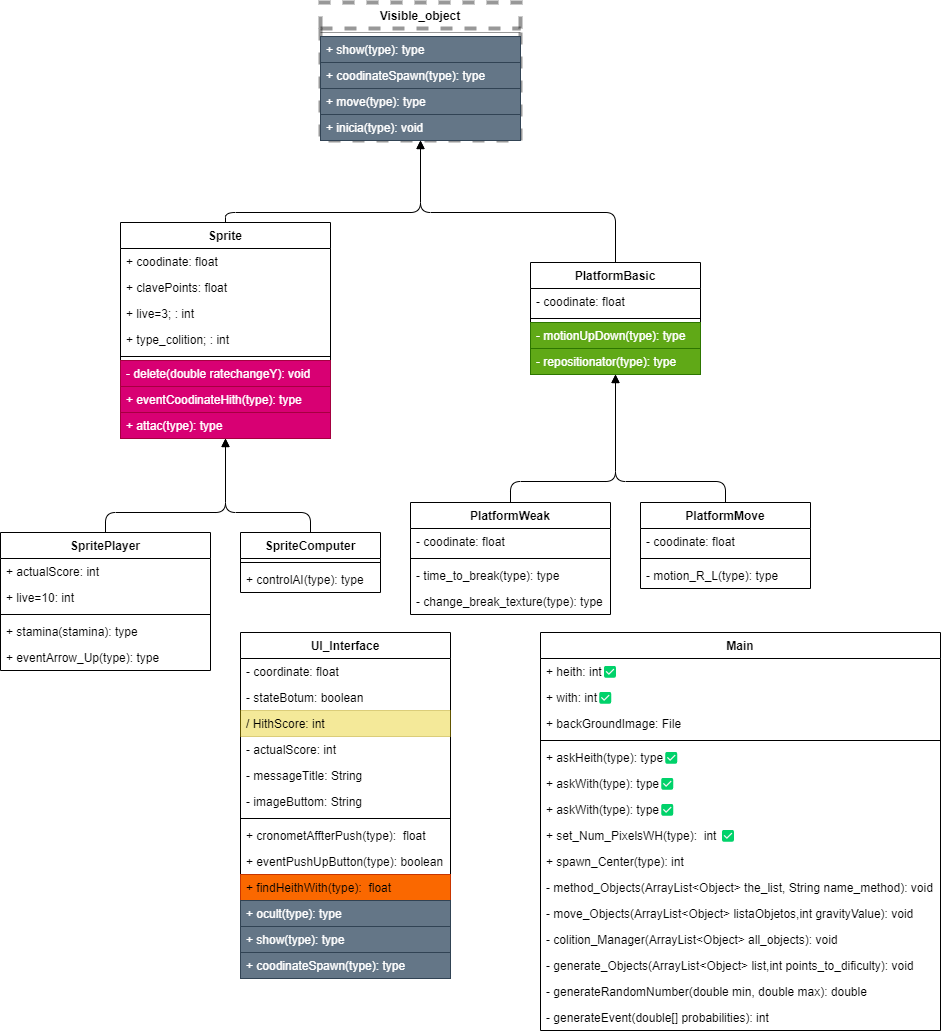

The diagram above was exported from draw.io. Its source (the exported page's mxGraphModel, read from the mxfile embedded in the PNG):
<mxGraphModel dx="497" dy="410" grid="1" gridSize="10" guides="1" tooltips="1" connect="1" arrows="1" fold="1" page="1" pageScale="1" pageWidth="850" pageHeight="1100" background="none" math="0" shadow="0">
  <root>
    <mxCell id="0" />
    <mxCell id="1" parent="0" />
    <mxCell id="186" style="edgeStyle=none;html=1;exitX=0.5;exitY=0;exitDx=0;exitDy=0;entryX=0.5;entryY=1;entryDx=0;entryDy=0;endArrow=block;endFill=1;" parent="1" source="8" target="179" edge="1">
      <mxGeometry relative="1" as="geometry">
        <Array as="points">
          <mxPoint x="645" y="220" />
          <mxPoint x="450" y="220" />
        </Array>
      </mxGeometry>
    </mxCell>
    <mxCell id="8" value="PlatformBasic&#10;" style="swimlane;fontStyle=1;align=center;verticalAlign=top;childLayout=stackLayout;horizontal=1;startSize=26;horizontalStack=0;resizeParent=1;resizeParentMax=0;resizeLast=0;collapsible=1;marginBottom=0;" parent="1" vertex="1">
      <mxGeometry x="560" y="270" width="170" height="112" as="geometry">
        <mxRectangle x="400" y="436" width="120" height="30" as="alternateBounds" />
      </mxGeometry>
    </mxCell>
    <mxCell id="9" value="- coodinate: float" style="text;strokeColor=none;fillColor=none;align=left;verticalAlign=top;spacingLeft=4;spacingRight=4;overflow=hidden;rotatable=0;points=[[0,0.5],[1,0.5]];portConstraint=eastwest;" parent="8" vertex="1">
      <mxGeometry y="26" width="170" height="26" as="geometry" />
    </mxCell>
    <mxCell id="10" value="" style="line;strokeWidth=1;fillColor=none;align=left;verticalAlign=middle;spacingTop=-1;spacingLeft=3;spacingRight=3;rotatable=0;labelPosition=right;points=[];portConstraint=eastwest;strokeColor=inherit;" parent="8" vertex="1">
      <mxGeometry y="52" width="170" height="8" as="geometry" />
    </mxCell>
    <mxCell id="16" value="- motionUpDown(type): type" style="text;strokeColor=#2D7600;fillColor=#60a917;align=left;verticalAlign=top;spacingLeft=4;spacingRight=4;overflow=hidden;rotatable=0;points=[[0,0.5],[1,0.5]];portConstraint=eastwest;fontColor=#ffffff;" parent="8" vertex="1">
      <mxGeometry y="60" width="170" height="26" as="geometry" />
    </mxCell>
    <mxCell id="17" value="- repositionator(type): type" style="text;strokeColor=#2D7600;fillColor=#60a917;align=left;verticalAlign=top;spacingLeft=4;spacingRight=4;overflow=hidden;rotatable=0;points=[[0,0.5],[1,0.5]];portConstraint=eastwest;fontColor=#ffffff;" parent="8" vertex="1">
      <mxGeometry y="86" width="170" height="26" as="geometry" />
    </mxCell>
    <mxCell id="192" style="edgeStyle=none;html=1;exitX=0.5;exitY=0;exitDx=0;exitDy=0;entryX=0.5;entryY=1;entryDx=0;entryDy=0;endArrow=block;endFill=1;" parent="1" source="18" target="8" edge="1">
      <mxGeometry relative="1" as="geometry">
        <Array as="points">
          <mxPoint x="540" y="489" />
          <mxPoint x="645" y="489" />
        </Array>
      </mxGeometry>
    </mxCell>
    <mxCell id="18" value="PlatformWeak" style="swimlane;fontStyle=1;align=center;verticalAlign=top;childLayout=stackLayout;horizontal=1;startSize=26;horizontalStack=0;resizeParent=1;resizeParentMax=0;resizeLast=0;collapsible=1;marginBottom=0;" parent="1" vertex="1">
      <mxGeometry x="440" y="510" width="200" height="112" as="geometry">
        <mxRectangle x="280" y="808" width="120" height="30" as="alternateBounds" />
      </mxGeometry>
    </mxCell>
    <mxCell id="19" value="- coodinate: float" style="text;strokeColor=none;fillColor=none;align=left;verticalAlign=top;spacingLeft=4;spacingRight=4;overflow=hidden;rotatable=0;points=[[0,0.5],[1,0.5]];portConstraint=eastwest;" parent="18" vertex="1">
      <mxGeometry y="26" width="200" height="26" as="geometry" />
    </mxCell>
    <mxCell id="21" value="" style="line;strokeWidth=1;fillColor=none;align=left;verticalAlign=middle;spacingTop=-1;spacingLeft=3;spacingRight=3;rotatable=0;labelPosition=right;points=[];portConstraint=eastwest;strokeColor=inherit;" parent="18" vertex="1">
      <mxGeometry y="52" width="200" height="8" as="geometry" />
    </mxCell>
    <mxCell id="27" value="- time_to_break(type): type" style="text;strokeColor=none;fillColor=none;align=left;verticalAlign=top;spacingLeft=4;spacingRight=4;overflow=hidden;rotatable=0;points=[[0,0.5],[1,0.5]];portConstraint=eastwest;" parent="18" vertex="1">
      <mxGeometry y="60" width="200" height="26" as="geometry" />
    </mxCell>
    <mxCell id="38" value="- change_break_texture(type): type" style="text;strokeColor=none;fillColor=none;align=left;verticalAlign=top;spacingLeft=4;spacingRight=4;overflow=hidden;rotatable=0;points=[[0,0.5],[1,0.5]];portConstraint=eastwest;" parent="18" vertex="1">
      <mxGeometry y="86" width="200" height="26" as="geometry" />
    </mxCell>
    <mxCell id="194" style="edgeStyle=none;html=1;exitX=0.5;exitY=0;exitDx=0;exitDy=0;entryX=0.5;entryY=1;entryDx=0;entryDy=0;endArrow=block;endFill=1;" parent="1" source="28" target="8" edge="1">
      <mxGeometry relative="1" as="geometry">
        <Array as="points">
          <mxPoint x="755" y="489" />
          <mxPoint x="645" y="489" />
        </Array>
      </mxGeometry>
    </mxCell>
    <mxCell id="28" value="PlatformMove" style="swimlane;fontStyle=1;align=center;verticalAlign=top;childLayout=stackLayout;horizontal=1;startSize=26;horizontalStack=0;resizeParent=1;resizeParentMax=0;resizeLast=0;collapsible=1;marginBottom=0;" parent="1" vertex="1">
      <mxGeometry x="670" y="510" width="170" height="86" as="geometry">
        <mxRectangle x="540" y="808" width="120" height="30" as="alternateBounds" />
      </mxGeometry>
    </mxCell>
    <mxCell id="29" value="- coodinate: float" style="text;strokeColor=none;fillColor=none;align=left;verticalAlign=top;spacingLeft=4;spacingRight=4;overflow=hidden;rotatable=0;points=[[0,0.5],[1,0.5]];portConstraint=eastwest;" parent="28" vertex="1">
      <mxGeometry y="26" width="170" height="26" as="geometry" />
    </mxCell>
    <mxCell id="31" value="" style="line;strokeWidth=1;fillColor=none;align=left;verticalAlign=middle;spacingTop=-1;spacingLeft=3;spacingRight=3;rotatable=0;labelPosition=right;points=[];portConstraint=eastwest;strokeColor=inherit;" parent="28" vertex="1">
      <mxGeometry y="52" width="170" height="8" as="geometry" />
    </mxCell>
    <mxCell id="37" value="- motion_R_L(type): type" style="text;strokeColor=none;fillColor=none;align=left;verticalAlign=top;spacingLeft=4;spacingRight=4;overflow=hidden;rotatable=0;points=[[0,0.5],[1,0.5]];portConstraint=eastwest;" parent="28" vertex="1">
      <mxGeometry y="60" width="170" height="26" as="geometry" />
    </mxCell>
    <mxCell id="39" value="UI_Interface" style="swimlane;fontStyle=1;align=center;verticalAlign=top;childLayout=stackLayout;horizontal=1;startSize=26;horizontalStack=0;resizeParent=1;resizeParentMax=0;resizeLast=0;collapsible=1;marginBottom=0;" parent="1" vertex="1">
      <mxGeometry x="270" y="640" width="210" height="346" as="geometry">
        <mxRectangle x="780" y="436" width="110" height="30" as="alternateBounds" />
      </mxGeometry>
    </mxCell>
    <mxCell id="40" value="- coordinate: float" style="text;strokeColor=none;fillColor=none;align=left;verticalAlign=top;spacingLeft=4;spacingRight=4;overflow=hidden;rotatable=0;points=[[0,0.5],[1,0.5]];portConstraint=eastwest;" parent="39" vertex="1">
      <mxGeometry y="26" width="210" height="26" as="geometry" />
    </mxCell>
    <mxCell id="44" value="- stateBotum: boolean" style="text;strokeColor=none;fillColor=none;align=left;verticalAlign=top;spacingLeft=4;spacingRight=4;overflow=hidden;rotatable=0;points=[[0,0.5],[1,0.5]];portConstraint=eastwest;" parent="39" vertex="1">
      <mxGeometry y="52" width="210" height="26" as="geometry" />
    </mxCell>
    <mxCell id="45" value="/ HithScore: int" style="text;strokeColor=#B09500;fillColor=#e3c800;align=left;verticalAlign=top;spacingLeft=4;spacingRight=4;overflow=hidden;rotatable=0;points=[[0,0.5],[1,0.5]];portConstraint=eastwest;fontColor=#000000;opacity=40;" parent="39" vertex="1">
      <mxGeometry y="78" width="210" height="26" as="geometry" />
    </mxCell>
    <mxCell id="46" value="- actualScore: int" style="text;strokeColor=none;fillColor=none;align=left;verticalAlign=top;spacingLeft=4;spacingRight=4;overflow=hidden;rotatable=0;points=[[0,0.5],[1,0.5]];portConstraint=eastwest;" parent="39" vertex="1">
      <mxGeometry y="104" width="210" height="26" as="geometry" />
    </mxCell>
    <mxCell id="47" value="- messageTitle: String" style="text;strokeColor=none;fillColor=none;align=left;verticalAlign=top;spacingLeft=4;spacingRight=4;overflow=hidden;rotatable=0;points=[[0,0.5],[1,0.5]];portConstraint=eastwest;" parent="39" vertex="1">
      <mxGeometry y="130" width="210" height="26" as="geometry" />
    </mxCell>
    <mxCell id="198" value="- imageButtom: String" style="text;strokeColor=none;fillColor=none;align=left;verticalAlign=top;spacingLeft=4;spacingRight=4;overflow=hidden;rotatable=0;points=[[0,0.5],[1,0.5]];portConstraint=eastwest;" parent="39" vertex="1">
      <mxGeometry y="156" width="210" height="26" as="geometry" />
    </mxCell>
    <mxCell id="41" value="" style="line;strokeWidth=1;fillColor=none;align=left;verticalAlign=middle;spacingTop=-1;spacingLeft=3;spacingRight=3;rotatable=0;labelPosition=right;points=[];portConstraint=eastwest;strokeColor=inherit;" parent="39" vertex="1">
      <mxGeometry y="182" width="210" height="8" as="geometry" />
    </mxCell>
    <mxCell id="42" value="+ cronometAffterPush(type):  float" style="text;strokeColor=none;fillColor=none;align=left;verticalAlign=top;spacingLeft=4;spacingRight=4;overflow=hidden;rotatable=0;points=[[0,0.5],[1,0.5]];portConstraint=eastwest;" parent="39" vertex="1">
      <mxGeometry y="190" width="210" height="26" as="geometry" />
    </mxCell>
    <mxCell id="48" value="+ eventPushUpButton(type): boolean" style="text;strokeColor=none;fillColor=none;align=left;verticalAlign=top;spacingLeft=4;spacingRight=4;overflow=hidden;rotatable=0;points=[[0,0.5],[1,0.5]];portConstraint=eastwest;" parent="39" vertex="1">
      <mxGeometry y="216" width="210" height="26" as="geometry" />
    </mxCell>
    <mxCell id="49" value="+ findHeithWith(type):  float" style="text;strokeColor=#C73500;fillColor=#fa6800;align=left;verticalAlign=top;spacingLeft=4;spacingRight=4;overflow=hidden;rotatable=0;points=[[0,0.5],[1,0.5]];portConstraint=eastwest;fontColor=#000000;" parent="39" vertex="1">
      <mxGeometry y="242" width="210" height="26" as="geometry" />
    </mxCell>
    <mxCell id="73" value="+ ocult(type): type" style="text;strokeColor=#314354;fillColor=#647687;align=left;verticalAlign=top;spacingLeft=4;spacingRight=4;overflow=hidden;rotatable=0;points=[[0,0.5],[1,0.5]];portConstraint=eastwest;fontColor=#ffffff;" parent="39" vertex="1">
      <mxGeometry y="268" width="210" height="26" as="geometry" />
    </mxCell>
    <mxCell id="69" value="+ show(type): type" style="text;strokeColor=#314354;fillColor=#647687;align=left;verticalAlign=top;spacingLeft=4;spacingRight=4;overflow=hidden;rotatable=0;points=[[0,0.5],[1,0.5]];portConstraint=eastwest;fontColor=#ffffff;" parent="39" vertex="1">
      <mxGeometry y="294" width="210" height="26" as="geometry" />
    </mxCell>
    <mxCell id="81" value="+ coodinateSpawn(type): type" style="text;strokeColor=#314354;fillColor=#647687;align=left;verticalAlign=top;spacingLeft=4;spacingRight=4;overflow=hidden;rotatable=0;points=[[0,0.5],[1,0.5]];portConstraint=eastwest;fontColor=#ffffff;" parent="39" vertex="1">
      <mxGeometry y="320" width="210" height="26" as="geometry" />
    </mxCell>
    <mxCell id="189" style="edgeStyle=none;html=1;exitX=0.5;exitY=0;exitDx=0;exitDy=0;entryX=0.5;entryY=1;entryDx=0;entryDy=0;endArrow=block;endFill=1;" parent="1" source="54" target="150" edge="1">
      <mxGeometry relative="1" as="geometry">
        <Array as="points">
          <mxPoint x="135" y="520" />
          <mxPoint x="255" y="520" />
        </Array>
      </mxGeometry>
    </mxCell>
    <mxCell id="54" value="SpritePlayer" style="swimlane;fontStyle=1;align=center;verticalAlign=top;childLayout=stackLayout;horizontal=1;startSize=26;horizontalStack=0;resizeParent=1;resizeParentMax=0;resizeLast=0;collapsible=1;marginBottom=0;" parent="1" vertex="1">
      <mxGeometry x="30" y="540" width="210" height="138" as="geometry">
        <mxRectangle x="60" y="436" width="110" height="30" as="alternateBounds" />
      </mxGeometry>
    </mxCell>
    <mxCell id="58" value="+ actualScore: int" style="text;strokeColor=none;fillColor=none;align=left;verticalAlign=top;spacingLeft=4;spacingRight=4;overflow=hidden;rotatable=0;points=[[0,0.5],[1,0.5]];portConstraint=eastwest;" parent="54" vertex="1">
      <mxGeometry y="26" width="210" height="26" as="geometry" />
    </mxCell>
    <mxCell id="202" value="+ live=10: int" style="text;strokeColor=none;fillColor=none;align=left;verticalAlign=top;spacingLeft=4;spacingRight=4;overflow=hidden;rotatable=0;points=[[0,0.5],[1,0.5]];portConstraint=eastwest;" parent="54" vertex="1">
      <mxGeometry y="52" width="210" height="26" as="geometry" />
    </mxCell>
    <mxCell id="56" value="" style="line;strokeWidth=1;fillColor=none;align=left;verticalAlign=middle;spacingTop=-1;spacingLeft=3;spacingRight=3;rotatable=0;labelPosition=right;points=[];portConstraint=eastwest;strokeColor=inherit;" parent="54" vertex="1">
      <mxGeometry y="78" width="210" height="8" as="geometry" />
    </mxCell>
    <mxCell id="61" value="+ stamina(stamina): type" style="text;strokeColor=none;fillColor=none;align=left;verticalAlign=top;spacingLeft=4;spacingRight=4;overflow=hidden;rotatable=0;points=[[0,0.5],[1,0.5]];portConstraint=eastwest;" parent="54" vertex="1">
      <mxGeometry y="86" width="210" height="26" as="geometry" />
    </mxCell>
    <mxCell id="62" value="+ eventArrow_Up(type): type" style="text;strokeColor=none;fillColor=none;align=left;verticalAlign=top;spacingLeft=4;spacingRight=4;overflow=hidden;rotatable=0;points=[[0,0.5],[1,0.5]];portConstraint=eastwest;" parent="54" vertex="1">
      <mxGeometry y="112" width="210" height="26" as="geometry" />
    </mxCell>
    <mxCell id="191" style="edgeStyle=none;html=1;exitX=0.5;exitY=0;exitDx=0;exitDy=0;entryX=0.5;entryY=1;entryDx=0;entryDy=0;endArrow=block;endFill=1;" parent="1" source="82" target="150" edge="1">
      <mxGeometry relative="1" as="geometry">
        <Array as="points">
          <mxPoint x="340" y="520" />
          <mxPoint x="255" y="520" />
        </Array>
      </mxGeometry>
    </mxCell>
    <mxCell id="82" value="SpriteComputer" style="swimlane;fontStyle=1;align=center;verticalAlign=top;childLayout=stackLayout;horizontal=1;startSize=26;horizontalStack=0;resizeParent=1;resizeParentMax=0;resizeLast=0;collapsible=1;marginBottom=0;" parent="1" vertex="1">
      <mxGeometry x="270" y="540" width="140" height="60" as="geometry">
        <mxRectangle x="270" y="436" width="130" height="30" as="alternateBounds" />
      </mxGeometry>
    </mxCell>
    <mxCell id="87" value="" style="line;strokeWidth=1;fillColor=none;align=left;verticalAlign=middle;spacingTop=-1;spacingLeft=3;spacingRight=3;rotatable=0;labelPosition=right;points=[];portConstraint=eastwest;strokeColor=inherit;" parent="82" vertex="1">
      <mxGeometry y="26" width="140" height="8" as="geometry" />
    </mxCell>
    <mxCell id="98" value="+ controlAI(type): type" style="text;strokeColor=none;fillColor=none;align=left;verticalAlign=top;spacingLeft=4;spacingRight=4;overflow=hidden;rotatable=0;points=[[0,0.5],[1,0.5]];portConstraint=eastwest;" parent="82" vertex="1">
      <mxGeometry y="34" width="140" height="26" as="geometry" />
    </mxCell>
    <mxCell id="100" value="Main" style="swimlane;fontStyle=1;align=center;verticalAlign=top;childLayout=stackLayout;horizontal=1;startSize=26;horizontalStack=0;resizeParent=1;resizeParentMax=0;resizeLast=0;collapsible=1;marginBottom=0;" parent="1" vertex="1">
      <mxGeometry x="570" y="640" width="400" height="398" as="geometry">
        <mxRectangle x="30" y="810" width="130" height="30" as="alternateBounds" />
      </mxGeometry>
    </mxCell>
    <mxCell id="101" value="+ heith: int✅" style="text;strokeColor=none;fillColor=none;align=left;verticalAlign=top;spacingLeft=4;spacingRight=4;overflow=hidden;rotatable=0;points=[[0,0.5],[1,0.5]];portConstraint=eastwest;" parent="100" vertex="1">
      <mxGeometry y="26" width="400" height="26" as="geometry" />
    </mxCell>
    <mxCell id="104" value="+ with: int✅" style="text;strokeColor=none;fillColor=none;align=left;verticalAlign=top;spacingLeft=4;spacingRight=4;overflow=hidden;rotatable=0;points=[[0,0.5],[1,0.5]];portConstraint=eastwest;" parent="100" vertex="1">
      <mxGeometry y="52" width="400" height="26" as="geometry" />
    </mxCell>
    <mxCell id="109" value="+ backGroundImage: File" style="text;strokeColor=none;fillColor=none;align=left;verticalAlign=top;spacingLeft=4;spacingRight=4;overflow=hidden;rotatable=0;points=[[0,0.5],[1,0.5]];portConstraint=eastwest;" parent="100" vertex="1">
      <mxGeometry y="78" width="400" height="26" as="geometry" />
    </mxCell>
    <mxCell id="102" value="" style="line;strokeWidth=1;fillColor=none;align=left;verticalAlign=middle;spacingTop=-1;spacingLeft=3;spacingRight=3;rotatable=0;labelPosition=right;points=[];portConstraint=eastwest;strokeColor=inherit;" parent="100" vertex="1">
      <mxGeometry y="104" width="400" height="8" as="geometry" />
    </mxCell>
    <mxCell id="103" value="+ askHeith(type): type✅" style="text;strokeColor=none;fillColor=none;align=left;verticalAlign=top;spacingLeft=4;spacingRight=4;overflow=hidden;rotatable=0;points=[[0,0.5],[1,0.5]];portConstraint=eastwest;" parent="100" vertex="1">
      <mxGeometry y="112" width="400" height="26" as="geometry" />
    </mxCell>
    <mxCell id="106" value="+ askWith(type): type✅" style="text;strokeColor=none;fillColor=none;align=left;verticalAlign=top;spacingLeft=4;spacingRight=4;overflow=hidden;rotatable=0;points=[[0,0.5],[1,0.5]];portConstraint=eastwest;" parent="100" vertex="1">
      <mxGeometry y="138" width="400" height="26" as="geometry" />
    </mxCell>
    <mxCell id="197" value="+ askWith(type): type✅" style="text;strokeColor=none;fillColor=none;align=left;verticalAlign=top;spacingLeft=4;spacingRight=4;overflow=hidden;rotatable=0;points=[[0,0.5],[1,0.5]];portConstraint=eastwest;" parent="100" vertex="1">
      <mxGeometry y="164" width="400" height="26" as="geometry" />
    </mxCell>
    <mxCell id="134" value="+ set_Num_PixelsWH(type):  int ✅" style="text;fillColor=none;align=left;verticalAlign=top;spacingLeft=4;spacingRight=4;overflow=hidden;rotatable=0;points=[[0,0.5],[1,0.5]];portConstraint=eastwest;" parent="100" vertex="1">
      <mxGeometry y="190" width="400" height="26" as="geometry" />
    </mxCell>
    <mxCell id="195" value="+ spawn_Center(type): int" style="text;strokeColor=none;fillColor=none;align=left;verticalAlign=top;spacingLeft=4;spacingRight=4;overflow=hidden;rotatable=0;points=[[0,0.5],[1,0.5]];portConstraint=eastwest;" parent="100" vertex="1">
      <mxGeometry y="216" width="400" height="26" as="geometry" />
    </mxCell>
    <mxCell id="110" value="- method_Objects(ArrayList&lt;Object&gt; the_list, String name_method): void" style="text;strokeColor=none;fillColor=none;align=left;verticalAlign=top;spacingLeft=4;spacingRight=4;overflow=hidden;rotatable=0;points=[[0,0.5],[1,0.5]];portConstraint=eastwest;" parent="100" vertex="1">
      <mxGeometry y="242" width="400" height="26" as="geometry" />
    </mxCell>
    <mxCell id="207" value="- move_Objects(ArrayList&lt;Object&gt; listaObjetos,int gravityValue): void" style="text;strokeColor=none;fillColor=none;align=left;verticalAlign=top;spacingLeft=4;spacingRight=4;overflow=hidden;rotatable=0;points=[[0,0.5],[1,0.5]];portConstraint=eastwest;" vertex="1" parent="100">
      <mxGeometry y="268" width="400" height="26" as="geometry" />
    </mxCell>
    <mxCell id="208" value="- colition_Manager(ArrayList&lt;Object&gt; all_objects): void" style="text;strokeColor=none;fillColor=none;align=left;verticalAlign=top;spacingLeft=4;spacingRight=4;overflow=hidden;rotatable=0;points=[[0,0.5],[1,0.5]];portConstraint=eastwest;" vertex="1" parent="100">
      <mxGeometry y="294" width="400" height="26" as="geometry" />
    </mxCell>
    <mxCell id="209" value="- generate_Objects(ArrayList&lt;Object&gt; list,int points_to_dificulty): void" style="text;strokeColor=none;fillColor=none;align=left;verticalAlign=top;spacingLeft=4;spacingRight=4;overflow=hidden;rotatable=0;points=[[0,0.5],[1,0.5]];portConstraint=eastwest;" vertex="1" parent="100">
      <mxGeometry y="320" width="400" height="26" as="geometry" />
    </mxCell>
    <mxCell id="210" value="- generateRandomNumber(double min, double max): double " style="text;strokeColor=none;fillColor=none;align=left;verticalAlign=top;spacingLeft=4;spacingRight=4;overflow=hidden;rotatable=0;points=[[0,0.5],[1,0.5]];portConstraint=eastwest;" vertex="1" parent="100">
      <mxGeometry y="346" width="400" height="26" as="geometry" />
    </mxCell>
    <mxCell id="211" value="- generateEvent(double[] probabilities): int" style="text;strokeColor=none;fillColor=none;align=left;verticalAlign=top;spacingLeft=4;spacingRight=4;overflow=hidden;rotatable=0;points=[[0,0.5],[1,0.5]];portConstraint=eastwest;" vertex="1" parent="100">
      <mxGeometry y="372" width="400" height="26" as="geometry" />
    </mxCell>
    <mxCell id="188" style="edgeStyle=none;html=1;exitX=0.5;exitY=0;exitDx=0;exitDy=0;entryX=0.5;entryY=1;entryDx=0;entryDy=0;endArrow=block;endFill=1;" parent="1" source="150" target="179" edge="1">
      <mxGeometry relative="1" as="geometry">
        <Array as="points">
          <mxPoint x="255" y="220" />
          <mxPoint x="450" y="220" />
        </Array>
      </mxGeometry>
    </mxCell>
    <mxCell id="150" value="Sprite" style="swimlane;fontStyle=1;align=center;verticalAlign=top;childLayout=stackLayout;horizontal=1;startSize=26;horizontalStack=0;resizeParent=1;resizeParentMax=0;resizeLast=0;collapsible=1;marginBottom=0;" parent="1" vertex="1">
      <mxGeometry x="150" y="230" width="210" height="216" as="geometry">
        <mxRectangle x="270" y="436" width="130" height="30" as="alternateBounds" />
      </mxGeometry>
    </mxCell>
    <mxCell id="151" value="+ coodinate: float" style="text;strokeColor=none;fillColor=none;align=left;verticalAlign=top;spacingLeft=4;spacingRight=4;overflow=hidden;rotatable=0;points=[[0,0.5],[1,0.5]];portConstraint=eastwest;" parent="150" vertex="1">
      <mxGeometry y="26" width="210" height="26" as="geometry" />
    </mxCell>
    <mxCell id="152" value="+ clavePoints: float" style="text;strokeColor=none;fillColor=none;align=left;verticalAlign=top;spacingLeft=4;spacingRight=4;overflow=hidden;rotatable=0;points=[[0,0.5],[1,0.5]];portConstraint=eastwest;" parent="150" vertex="1">
      <mxGeometry y="52" width="210" height="26" as="geometry" />
    </mxCell>
    <mxCell id="153" value="+ live=3; : int" style="text;strokeColor=none;fillColor=none;align=left;verticalAlign=top;spacingLeft=4;spacingRight=4;overflow=hidden;rotatable=0;points=[[0,0.5],[1,0.5]];portConstraint=eastwest;" parent="150" vertex="1">
      <mxGeometry y="78" width="210" height="26" as="geometry" />
    </mxCell>
    <mxCell id="203" value="+ type_colition; : int" style="text;strokeColor=none;fillColor=none;align=left;verticalAlign=top;spacingLeft=4;spacingRight=4;overflow=hidden;rotatable=0;points=[[0,0.5],[1,0.5]];portConstraint=eastwest;" vertex="1" parent="150">
      <mxGeometry y="104" width="210" height="26" as="geometry" />
    </mxCell>
    <mxCell id="154" value="" style="line;strokeWidth=1;fillColor=none;align=left;verticalAlign=middle;spacingTop=-1;spacingLeft=3;spacingRight=3;rotatable=0;labelPosition=right;points=[];portConstraint=eastwest;strokeColor=inherit;" parent="150" vertex="1">
      <mxGeometry y="130" width="210" height="8" as="geometry" />
    </mxCell>
    <mxCell id="157" value="- delete(double ratechangeY): void" style="text;strokeColor=#A50040;fillColor=#d80073;align=left;verticalAlign=top;spacingLeft=4;spacingRight=4;overflow=hidden;rotatable=0;points=[[0,0.5],[1,0.5]];portConstraint=eastwest;fontColor=#ffffff;" parent="150" vertex="1">
      <mxGeometry y="138" width="210" height="26" as="geometry" />
    </mxCell>
    <mxCell id="204" value="+ eventCoodinateHith(type): type" style="text;strokeColor=#A50040;fillColor=#d80073;align=left;verticalAlign=top;spacingLeft=4;spacingRight=4;overflow=hidden;rotatable=0;points=[[0,0.5],[1,0.5]];portConstraint=eastwest;fontColor=#ffffff;" vertex="1" parent="150">
      <mxGeometry y="164" width="210" height="26" as="geometry" />
    </mxCell>
    <mxCell id="158" value="+ attac(type): type" style="text;strokeColor=#A50040;fillColor=#d80073;align=left;verticalAlign=top;spacingLeft=4;spacingRight=4;overflow=hidden;rotatable=0;points=[[0,0.5],[1,0.5]];portConstraint=eastwest;fontColor=#ffffff;" parent="150" vertex="1">
      <mxGeometry y="190" width="210" height="26" as="geometry" />
    </mxCell>
    <mxCell id="179" value="Visible_object" style="swimlane;fontStyle=1;align=center;verticalAlign=top;childLayout=stackLayout;horizontal=1;startSize=26;horizontalStack=0;resizeParent=1;resizeParentMax=0;resizeLast=0;collapsible=1;marginBottom=0;opacity=40;dashed=1;strokeWidth=4;" parent="1" vertex="1">
      <mxGeometry x="350" y="10" width="200" height="138" as="geometry">
        <mxRectangle x="650" y="420" width="110" height="30" as="alternateBounds" />
      </mxGeometry>
    </mxCell>
    <mxCell id="180" value="" style="line;strokeWidth=1;fillColor=none;align=left;verticalAlign=middle;spacingTop=-1;spacingLeft=3;spacingRight=3;rotatable=0;labelPosition=right;points=[];portConstraint=eastwest;strokeColor=inherit;opacity=40;" parent="179" vertex="1">
      <mxGeometry y="26" width="200" height="8" as="geometry" />
    </mxCell>
    <mxCell id="181" value="+ show(type): type" style="text;strokeColor=#314354;fillColor=#647687;align=left;verticalAlign=top;spacingLeft=4;spacingRight=4;overflow=hidden;rotatable=0;points=[[0,0.5],[1,0.5]];portConstraint=eastwest;fontColor=#ffffff;" parent="179" vertex="1">
      <mxGeometry y="34" width="200" height="26" as="geometry" />
    </mxCell>
    <mxCell id="183" value="+ coodinateSpawn(type): type" style="text;strokeColor=#314354;fillColor=#647687;align=left;verticalAlign=top;spacingLeft=4;spacingRight=4;overflow=hidden;rotatable=0;points=[[0,0.5],[1,0.5]];portConstraint=eastwest;fontColor=#ffffff;" parent="179" vertex="1">
      <mxGeometry y="60" width="200" height="26" as="geometry" />
    </mxCell>
    <mxCell id="200" value="+ move(type): type" style="text;strokeColor=#314354;fillColor=#647687;align=left;verticalAlign=top;spacingLeft=4;spacingRight=4;overflow=hidden;rotatable=0;points=[[0,0.5],[1,0.5]];portConstraint=eastwest;fontColor=#ffffff;" parent="179" vertex="1">
      <mxGeometry y="86" width="200" height="26" as="geometry" />
    </mxCell>
    <mxCell id="201" value="+ inicia(type): void" style="text;strokeColor=#314354;fillColor=#647687;align=left;verticalAlign=top;spacingLeft=4;spacingRight=4;overflow=hidden;rotatable=0;points=[[0,0.5],[1,0.5]];portConstraint=eastwest;fontColor=#ffffff;" parent="179" vertex="1">
      <mxGeometry y="112" width="200" height="26" as="geometry" />
    </mxCell>
  </root>
</mxGraphModel>